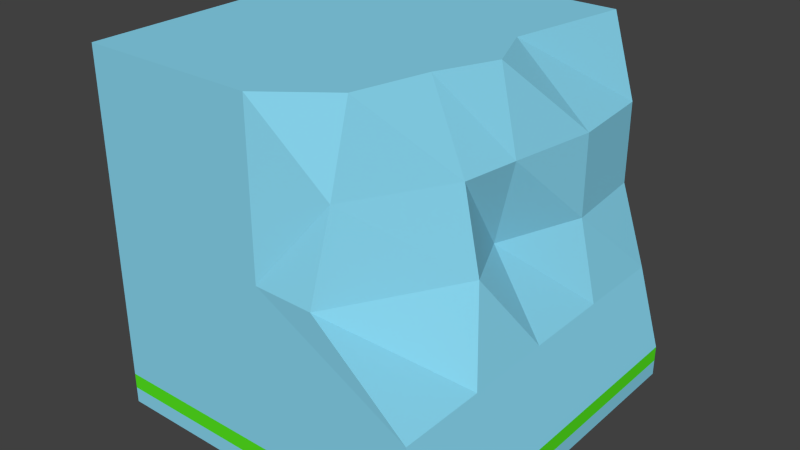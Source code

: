 # Source: destroyedbox3.blend  (saved by Blender 2.72.0; exported with 4.5.12 LTS)
import bpy
from mathutils import Matrix  # noqa: F401  (used for matrix-valued properties, if any)

bpy.ops.wm.read_factory_settings(use_empty=True)
scene = bpy.context.scene
scene.name = 'Scene'

# ---- collections
col_collection_1 = bpy.data.collections.new('Collection 1'); scene.collection.children.link(col_collection_1)

# ---- materials (node trees are filled in below, after node groups)
mat_mainmat = bpy.data.materials.new('mainmat')
mat_mainmat.alpha_threshold = 0.0
mat_mainmat.use_transparent_shadow = False
mat_mainmat.diffuse_color = (0.2517, 0.6797, 0.8689, 1.0)
mat_mainmat.roughness = 0.5
mat_mainmat.line_color = (0.0, 0.0, 0.0, 1.0)
mat_baselightmat = bpy.data.materials.new('baselightmat')
mat_baselightmat.alpha_threshold = 0.0
mat_baselightmat.use_transparent_shadow = False
mat_baselightmat.diffuse_color = (0.09483, 0.8, 0.01411, 1.0)
mat_baselightmat.roughness = 0.5

# ---- material node trees

# ---- world
world_world = bpy.data.worlds.new('World'); scene.world = world_world
world_world.color = (0.05088, 0.05088, 0.05088)
world_world.use_sun_shadow = False
world_world.sun_shadow_jitter_overblur = 0.0
world_world.cycles.sampling_method = 'MANUAL'
world_world.cycles.sample_map_resolution = 256

# ---- meshes
me_cube = bpy.data.meshes.new('Cube')
me_cube.from_pydata([(1.0, 1.0, -1.0), (1.0, -1.0, -1.0), (-1.0, -1.0, -1.0), (-1.0, 1.0, -1.0), (0.5668, 1.0, 1.0), (0.3404, -0.7393, 1.0), (-1.0, -1.0, 1.0), (-1.0, 1.0, 1.0), (1.0, 1.0, -0.8223), (1.0, -1.0, -0.8223), (-1.0, -1.0, -0.8223), (-1.0, 1.0, -0.8223), (1.0, -5.96e-08, -1.0), (1.788e-07, 1.0, -1.0), (0.707, 1.0, 0.08887), (0.0, -1.0, -1.0), (0.3404, -1.008, 0.08887), (-1.0, 2.98e-07, -1.0), (-1.0, -1.0, 0.08887), (-1.0, 1.0, 0.08887), (0.5764, -5.364e-07, 1.0), (2.384e-07, 1.0, 1.0), (-5.364e-07, -1.0, 1.0), (-1.0, 1.788e-07, 1.0), (1.0, 1.0, -0.9111), (1.0, -1.0, -0.9111), (-1.0, -1.0, -0.9111), (-1.0, 1.0, -0.9111), (1.0, -5.96e-08, -0.8223), (-5.96e-08, -1.0, -0.8223), (-1.0, 2.98e-07, -0.8223), (1.788e-07, 1.0, -0.8223), (5.96e-08, 1.192e-07, -1.0), (-1.49e-07, -1.788e-07, 1.0), (0.5764, -2.98e-07, 0.08887), (-2.98e-07, -1.0, 0.08887), (-1.0, 2.384e-07, 0.08887), (1.788e-07, 1.0, -0.9111), (1.0, -5.96e-08, -0.9111), (0.0, -1.0, -0.9111), (-1.0, 2.98e-07, -0.9111), (2.384e-07, 1.0, 0.08887), (-1.0, -1.0, 0.5444), (-0.5, -1.0, 1.0), (-1.0, -0.5, 1.0), (-3.427e-07, -0.5, 1.0), (-0.5, 0.0, 1.0), (-0.5, -1.0, 0.08887), (-4.172e-07, -1.0, 0.5444), (-1.0, -0.5, 0.08887), (-1.0, 2.086e-07, 0.5444), (-0.5, -0.5, 1.0), (-0.5, -1.0, 0.5444), (-1.0, -0.5, 0.5444), (0.707, 1.0, 0.5444), (0.3404, -0.864, 0.5444), (0.4401, -0.3252, 1.0), (1.0, -0.5, -0.8223), (0.8623, 1.0, -0.3667), (0.8623, -1.0, -0.3667), (0.4438, 0.308, 1.0), (0.2974, 1.0, 1.0), (1.0, 0.5, -0.8223), (4.47e-08, 0.5, 1.0), (0.2974, -3.576e-07, 1.0), (0.7284, -0.3252, 0.08887), (0.7539, 0.5, 0.08887), (0.8623, -1.788e-07, -0.3667), (0.6779, -4.172e-07, 0.5444), (0.6334, -0.3252, 0.5444), (0.2974, 0.5, 1.0), (0.8623, -0.5, -0.3667), (0.8623, 0.5, -0.3667), (0.7539, 0.5, 0.5444)], [], [(32, 15, 2, 17), (51, 44, 6, 43), (69, 56, 5, 55), (52, 43, 6, 42), (36, 50, 23, 7, 19), (37, 13, 3, 27), (38, 28, 57, 9, 25), (39, 29, 10, 26), (40, 30, 11, 27), (41, 31, 11, 19), (13, 32, 17, 3), (0, 12, 32, 13), (12, 1, 15, 32), (64, 33, 45, 22, 5, 56), (70, 63, 33, 64), (21, 7, 23, 46, 33, 63), (71, 65, 16, 59), (72, 66, 34, 67), (73, 60, 20, 68), (29, 35, 47, 18, 10), (9, 59, 16, 35, 29), (16, 55, 5, 22, 48, 35), (30, 36, 19, 11), (10, 18, 49, 36, 30), (53, 44, 23, 50), (31, 37, 27, 11), (8, 24, 37, 31), (24, 0, 13, 37), (12, 38, 25, 1), (0, 24, 38, 12), (24, 8, 62, 28, 38), (15, 39, 26, 2), (1, 25, 39, 15), (25, 9, 29, 39), (17, 40, 27, 3), (2, 26, 40, 17), (26, 10, 30, 40), (21, 41, 19, 7), (54, 14, 41, 21, 61), (14, 58, 8, 31, 41), (45, 51, 43, 22), (33, 46, 51, 45), (46, 23, 44, 51), (47, 52, 42, 18), (35, 48, 52, 47), (48, 22, 43, 52), (49, 53, 50, 36), (18, 42, 53, 49), (42, 6, 44, 53), (65, 69, 55, 16), (34, 68, 69, 65), (68, 20, 56, 69), (20, 64, 56), (60, 70, 64, 20), (4, 61, 70, 60), (61, 21, 63, 70), (57, 71, 59, 9), (28, 67, 71, 57), (67, 34, 65, 71), (62, 72, 67, 28), (8, 58, 72, 62), (58, 14, 66, 72), (66, 73, 68, 34), (14, 54, 73, 66), (54, 4, 60, 73), (4, 54, 61)])
me_cube.polygons.foreach_set('material_index', [0, 0, 0, 0, 0, 0, 1, 1, 1, 0, 0, 0, 0, 0, 0, 0, 0, 0, 0, 0, 0, 0, 0, 0, 0, 1, 1, 0, 0, 0, 1, 0, 0, 1, 0, 0, 1, 0, 0, 0, 0, 0, 0, 0, 0, 0, 0, 0, 0, 0, 0, 0, 0, 0, 0, 0, 0, 0, 0, 0, 0, 0, 0, 0, 0, 0])
me_cube.materials.append(mat_mainmat)
me_cube.materials.append(mat_baselightmat)
me_cube.use_remesh_preserve_volume = False
me_cube.use_remesh_preserve_attributes = False
me_cube.use_mirror_vertex_groups = False
me_cube.update()

# ---- objects
ob_cube = bpy.data.objects.new('Cube', me_cube)

# ---- transforms, parenting, visibility, modifiers, constraints
ob_cube.location = (0.0, 0.0, 1.223)
ob_cube.lock_rotations_4d = False
ob_cube.empty_display_type = 'ARROWS'
ob_cube.lineart.crease_threshold = 0.0

# ---- collection membership
col_collection_1.objects.link(ob_cube)

# ---- scene / render settings (as saved in the file)
scene.frame_start = 1; scene.frame_end = 250; scene.frame_set(1)
scene.render.engine = 'BLENDER_EEVEE_NEXT'
scene.render.resolution_percentage = 50
scene.render.dither_intensity = 0.0
scene.cycles.use_denoising = False
scene.cycles.samples = 10
scene.cycles.sampling_pattern = 'TABULATED_SOBOL'
scene.cycles.light_sampling_threshold = 0.0
scene.cycles.use_adaptive_sampling = False
scene.cycles.use_light_tree = False
scene.cycles.blur_glossy = 0.0
scene.cycles.pixel_filter_type = 'GAUSSIAN'
scene.cycles.sample_clamp_indirect = 0.0
scene.view_settings.view_transform = 'Standard'
bpy.context.view_layer.update()

# ---- added for rendering (the .blend has no active camera and no usable light): camera, sun
cam_auto = bpy.data.cameras.new('AutoCamera')
cam_auto.lens = 50.0
cam_auto.sensor_width = 36.0
cam_auto.clip_end = 1000.0
ob_auto_camera = bpy.data.objects.new('AutoCamera', cam_auto)
scene.collection.objects.link(ob_auto_camera)
ob_auto_camera.location = (3.20954, -3.85561, 3.79064)
ob_auto_camera.rotation_euler = (1.09748, -7.21219e-08, 0.694738)
scene.camera = ob_auto_camera
light_auto_sun = bpy.data.lights.new('AutoSun', 'SUN')
light_auto_sun.energy = 3.0
light_auto_sun.angle = 0.0523599
ob_auto_sun = bpy.data.objects.new('AutoSun', light_auto_sun)
scene.collection.objects.link(ob_auto_sun)
ob_auto_sun.rotation_euler = (0.872665, 0.174533, 0.523599)
bpy.context.view_layer.update()
